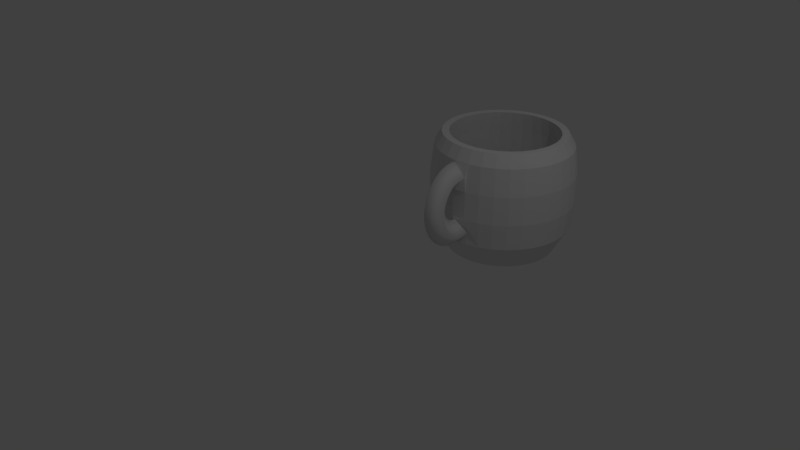 # Source: mug.blend  (saved by Blender 2.79.0; exported with 4.5.12 LTS)
import bpy
from mathutils import Matrix  # noqa: F401  (used for matrix-valued properties, if any)

bpy.ops.wm.read_factory_settings(use_empty=True)
scene = bpy.context.scene
scene.name = 'Scene'

# ---- collections
col_collection_1 = bpy.data.collections.new('Collection 1'); scene.collection.children.link(col_collection_1)

# ---- world
world_world = bpy.data.worlds.new('World'); scene.world = world_world
world_world.color = (0.05088, 0.05088, 0.05088)
world_world.use_sun_shadow = False
world_world.sun_shadow_jitter_overblur = 0.0
world_world.cycles.sampling_method = 'MANUAL'

# ---- cameras
cam_camera = bpy.data.cameras.new('Camera')
cam_camera.clip_end = 100.0
cam_camera.lens = 35.0
cam_camera.sensor_width = 32.0
cam_camera.sensor_height = 18.0
cam_camera.ortho_scale = 7.314
cam_camera.dof.focus_distance = 0.0
cam_camera.dof.aperture_fstop = 128.0

# ---- lights
light_lamp = bpy.data.lights.new('Lamp', 'POINT')
light_lamp.transmission_factor = 0.0
light_lamp.cutoff_distance = 30.0
light_lamp.energy = 100.0
light_lamp.shadow_buffer_clip_start = 1.001
light_lamp.shadow_soft_size = 0.1
light_lamp.shadow_maximum_resolution = 0.006
light_lamp.use_absolute_resolution = True

# ---- meshes
me_cunurbspath_002 = bpy.data.meshes.new('CUNurbsPath.002')
me_cunurbspath_002.from_pydata([(-0.1732, 1.794, -0.4954), (-0.1732, 1.956, -0.4954), (-0.1732, 2.603, -0.4954), (-0.1732, 2.694, 1.272), (-0.01535, 2.588, -0.4954), (0.004386, 2.676, 1.272), (0.1365, 2.542, -0.4954), (0.1752, 2.624, 1.272), (0.2764, 2.467, -0.4954), (0.3325, 2.54, 1.272), (0.399, 2.366, -0.4954), (0.4705, 2.427, 1.272), (0.4996, 2.244, -0.4954), (0.5837, 2.289, 1.272), (0.5744, 2.104, -0.4954), (0.6678, 2.132, 1.272), (0.6204, 1.952, -0.4954), (0.7196, 1.961, 1.272), (0.636, 1.794, -0.4954), (0.7371, 1.783, 1.272), (0.6204, 1.636, -0.4954), (0.7196, 1.606, 1.272), (0.5744, 1.485, -0.4954), (0.6678, 1.435, 1.272), (0.4996, 1.345, -0.4954), (0.5837, 1.278, 1.272), (0.399, 1.222, -0.4954), (0.4705, 1.14, 1.272), (0.2764, 1.121, -0.4954), (0.3325, 1.026, 1.272), (0.1365, 1.047, -0.4954), (0.1752, 0.9422, 1.272), (-0.01535, 1.001, -0.4954), (0.004386, 0.8904, 1.272), (-0.1732, 0.985, -0.4954), (-0.1732, 0.8729, 1.272), (-0.3311, 1.001, -0.4954), (-0.3508, 0.8904, 1.272), (-0.4829, 1.047, -0.4954), (-0.5216, 0.9422, 1.272), (-0.6228, 1.121, -0.4954), (-0.679, 1.026, 1.272), (-0.7454, 1.222, -0.4954), (-0.8169, 1.14, 1.272), (-0.846, 1.345, -0.4954), (-0.9301, 1.278, 1.272), (-0.9208, 1.485, -0.4954), (-1.014, 1.435, 1.272), (-0.9669, 1.636, -0.4954), (-1.066, 1.606, 1.272), (-0.9824, 1.794, -0.4954), (-1.084, 1.783, 1.272), (-0.9669, 1.952, -0.4954), (-1.066, 1.961, 1.272), (-0.9208, 2.104, -0.4954), (-1.014, 2.132, 1.272), (-0.846, 2.244, -0.4954), (-0.9301, 2.289, 1.272), (-0.7454, 2.366, -0.4954), (-0.8169, 2.427, 1.272), (-0.6228, 2.467, -0.4954), (-0.679, 2.54, 1.272), (-0.4829, 2.542, -0.4954), (-0.5216, 2.624, 1.272), (-0.3311, 2.588, -0.4954), (-0.3508, 2.676, 1.272), (-0.1732, 2.118, -0.4954), (-0.1732, 2.28, -0.4954), (-0.1732, 2.442, -0.4954), (-0.1732, 2.795, -0.1227), (-0.1732, 2.845, 0.2717), (-0.1732, 2.845, 0.6966), (-0.1732, 2.795, 1.096), (0.02412, 2.775, 1.096), (0.03399, 2.825, 0.6966), (0.03399, 2.825, 0.2717), (0.02412, 2.775, -0.1227), (0.2139, 2.718, 1.096), (0.2332, 2.765, 0.6966), (0.2332, 2.765, 0.2717), (0.2139, 2.718, -0.1227), (0.3887, 2.624, 1.096), (0.4168, 2.666, 0.6966), (0.4168, 2.666, 0.2717), (0.3887, 2.624, -0.1227), (0.542, 2.499, 1.096), (0.5778, 2.534, 0.6966), (0.5778, 2.534, 0.2717), (0.542, 2.499, -0.1227), (0.6678, 2.345, 1.096), (0.7099, 2.373, 0.6966), (0.7099, 2.373, 0.2717), (0.6678, 2.345, -0.1227), (0.7613, 2.17, 1.096), (0.808, 2.19, 0.6966), (0.808, 2.19, 0.2717), (0.7613, 2.17, -0.1227), (0.8188, 1.981, 1.096), (0.8684, 1.99, 0.6966), (0.8684, 1.99, 0.2717), (0.8188, 1.981, -0.1227), (0.8383, 1.783, 1.096), (0.8889, 1.783, 0.6966), (0.8889, 1.783, 0.2717), (0.8383, 1.783, -0.1227), (0.8188, 1.586, 1.096), (0.8684, 1.576, 0.6966), (0.8684, 1.576, 0.2717), (0.8188, 1.586, -0.1227), (0.7613, 1.396, 1.096), (0.808, 1.377, 0.6966), (0.808, 1.377, 0.2717), (0.7613, 1.396, -0.1227), (0.6678, 1.221, 1.096), (0.7099, 1.193, 0.6966), (0.7099, 1.193, 0.2717), (0.6678, 1.221, -0.1227), (0.542, 1.068, 1.096), (0.5778, 1.032, 0.6966), (0.5778, 1.032, 0.2717), (0.542, 1.068, -0.1227), (0.3887, 0.9423, 1.096), (0.4168, 0.9002, 0.6966), (0.4168, 0.9002, 0.2717), (0.3887, 0.9423, -0.1227), (0.2139, 0.8488, 1.096), (0.2332, 0.8021, 0.6966), (0.2332, 0.8021, 0.2717), (0.2139, 0.8488, -0.1227), (0.02412, 0.7912, 1.096), (0.03399, 0.7416, 0.6966), (0.03399, 0.7416, 0.2717), (0.02412, 0.7912, -0.1227), (-0.1732, 0.7718, 1.096), (-0.1732, 0.7212, 0.6966), (-0.1732, 0.7212, 0.2717), (-0.1732, 0.7718, -0.1227), (-0.3705, 0.7912, 1.096), (-0.3804, 0.7416, 0.6966), (-0.3804, 0.7416, 0.2717), (-0.3705, 0.7912, -0.1227), (-0.5603, 0.8488, 1.096), (-0.5796, 0.8021, 0.6966), (-0.5796, 0.8021, 0.2717), (-0.5603, 0.8488, -0.1227), (-0.7352, 0.9423, 1.096), (-0.7633, 0.9002, 0.6966), (-0.7633, 0.9002, 0.2717), (-0.7352, 0.9423, -0.1227), (-0.8884, 1.068, 1.096), (-0.9242, 1.032, 0.6966), (-0.9242, 1.032, 0.2717), (-0.8884, 1.068, -0.1227), (-1.014, 1.221, 1.096), (-1.056, 1.193, 0.6966), (-1.056, 1.193, 0.2717), (-1.014, 1.221, -0.1227), (-1.108, 1.396, 1.096), (-1.154, 1.377, 0.6966), (-1.154, 1.377, 0.2717), (-1.108, 1.396, -0.1227), (-1.165, 1.586, 1.096), (-1.215, 1.576, 0.6966), (-1.215, 1.576, 0.2717), (-1.165, 1.586, -0.1227), (-1.185, 1.783, 1.096), (-1.235, 1.783, 0.6966), (-1.235, 1.783, 0.2717), (-1.185, 1.783, -0.1227), (-1.165, 1.981, 1.096), (-1.215, 1.99, 0.6966), (-1.215, 1.99, 0.2717), (-1.165, 1.981, -0.1227), (-1.108, 2.17, 1.096), (-1.154, 2.19, 0.6966), (-1.154, 2.19, 0.2717), (-1.108, 2.17, -0.1227), (-1.014, 2.345, 1.096), (-1.056, 2.373, 0.6966), (-1.056, 2.373, 0.2717), (-1.014, 2.345, -0.1227), (-0.8884, 2.499, 1.096), (-0.9242, 2.534, 0.6966), (-0.9242, 2.534, 0.2717), (-0.8884, 2.499, -0.1227), (-0.7352, 2.624, 1.096), (-0.7633, 2.666, 0.6966), (-0.7633, 2.666, 0.2717), (-0.7352, 2.624, -0.1227), (-0.5603, 2.718, 1.096), (-0.5796, 2.765, 0.6966), (-0.5796, 2.765, 0.2717), (-0.5603, 2.718, -0.1227), (-0.3705, 2.775, 1.096), (-0.3804, 2.825, 0.6966), (-0.3804, 2.825, 0.2717), (-0.3705, 2.775, -0.1227), (0.06666, 0.8317, 0.09831), (-0.123, 0.7303, 0.2606), (-0.3143, 0.8273, 0.09766), (-0.1247, 0.9287, -0.06463), (0.06699, 0.7999, 0.08133), (-0.1228, 0.7184, 0.2543), (-0.314, 0.7967, 0.08133), (-0.1242, 0.8782, -0.09161), (0.0672, 0.7674, 0.06854), (-0.1228, 0.707, 0.2498), (-0.3138, 0.7656, 0.06907), (-0.1238, 0.826, -0.1122), (0.06728, 0.7345, 0.05979), (-0.1227, 0.6958, 0.2468), (-0.3137, 0.7341, 0.06069), (-0.1237, 0.7728, -0.1263), (0.06724, 0.7016, 0.05491), (-0.1227, 0.6846, 0.2452), (-0.3137, 0.7026, 0.05602), (-0.1238, 0.7195, -0.1342), (0.06709, 0.6687, 0.05371), (-0.1228, 0.6734, 0.2448), (-0.3139, 0.6713, 0.05489), (-0.124, 0.6666, -0.1362), (0.06681, 0.6363, 0.05604), (-0.1229, 0.662, 0.2456), (-0.3142, 0.6404, 0.05711), (-0.1244, 0.6148, -0.1325), (0.06643, 0.6046, 0.06171), (-0.123, 0.6504, 0.2477), (-0.3145, 0.6102, 0.06251), (-0.1251, 0.5644, -0.1235), (0.06593, 0.5738, 0.07054), (-0.1232, 0.6387, 0.251), (-0.315, 0.5808, 0.07092), (-0.1258, 0.5158, -0.1096), (0.06533, 0.544, 0.08236), (-0.1235, 0.627, 0.2557), (-0.3156, 0.5525, 0.08217), (-0.1268, 0.4695, -0.09119), (0.06463, 0.5155, 0.09697), (-0.1237, 0.6153, 0.2617), (-0.3162, 0.5254, 0.09609), (-0.1279, 0.4256, -0.06868), (0.06383, 0.4886, 0.1142), (-0.1241, 0.6038, 0.2691), (-0.317, 0.4996, 0.1125), (-0.1291, 0.3844, -0.04239), (0.06294, 0.4632, 0.1339), (-0.1245, 0.5926, 0.2778), (-0.3178, 0.4755, 0.1312), (-0.1304, 0.3461, -0.01269), (0.06196, 0.4396, 0.1558), (-0.1249, 0.5818, 0.2878), (-0.3188, 0.453, 0.1521), (-0.1319, 0.3108, 0.02011), (0.0609, 0.4179, 0.1798), (-0.1254, 0.5717, 0.299), (-0.3198, 0.4324, 0.1749), (-0.1335, 0.2786, 0.05568), (0.05976, 0.3983, 0.2056), (-0.126, 0.5622, 0.3115), (-0.3209, 0.4137, 0.1996), (-0.1351, 0.2497, 0.0937), (0.05854, 0.3808, 0.2332), (-0.1266, 0.5536, 0.3251), (-0.322, 0.397, 0.2258), (-0.1369, 0.2242, 0.1339), (0.05726, 0.3655, 0.2622), (-0.1272, 0.5458, 0.3399), (-0.3232, 0.3824, 0.2535), (-0.1388, 0.2021, 0.1759), (0.05592, 0.3525, 0.2926), (-0.1279, 0.5391, 0.3556), (-0.3245, 0.3701, 0.2825), (-0.1407, 0.1835, 0.2194), (0.05453, 0.3419, 0.3241), (-0.1287, 0.5335, 0.3723), (-0.3259, 0.3599, 0.3125), (-0.1427, 0.1684, 0.2642), (0.05309, 0.3337, 0.3565), (-0.1294, 0.529, 0.3899), (-0.3272, 0.3521, 0.3434), (-0.1447, 0.1568, 0.31), (0.05161, 0.328, 0.3896), (-0.1303, 0.5258, 0.4083), (-0.3286, 0.3466, 0.3751), (-0.1468, 0.1488, 0.3565), (0.0501, 0.3247, 0.4233), (-0.1311, 0.524, 0.4273), (-0.3301, 0.3435, 0.4074), (-0.1489, 0.1442, 0.4034), (0.04856, 0.3239, 0.4574), (-0.132, 0.5235, 0.4469), (-0.3316, 0.3427, 0.4399), (-0.151, 0.143, 0.4504), (0.047, 0.3255, 0.4916), (-0.1329, 0.5245, 0.4669), (-0.3331, 0.3442, 0.4727), (-0.1531, 0.1452, 0.4974), (0.04544, 0.3295, 0.5258), (-0.1338, 0.5269, 0.4873), (-0.3346, 0.3481, 0.5055), (-0.1553, 0.1508, 0.544), (0.04387, 0.3359, 0.5598), (-0.1348, 0.5308, 0.5077), (-0.3361, 0.3543, 0.5381), (-0.1574, 0.1595, 0.5901), (0.04231, 0.3447, 0.5934), (-0.1357, 0.5361, 0.5282), (-0.3376, 0.3627, 0.5703), (-0.1595, 0.1713, 0.6355), (0.04076, 0.3557, 0.6263), (-0.1367, 0.5429, 0.5484), (-0.339, 0.3733, 0.6019), (-0.1616, 0.1861, 0.6798), (0.03924, 0.3689, 0.6585), (-0.1376, 0.551, 0.5683), (-0.3405, 0.3859, 0.6328), (-0.1636, 0.2038, 0.723), (0.03775, 0.3842, 0.6897), (-0.1385, 0.5604, 0.5876), (-0.3419, 0.4006, 0.6628), (-0.1656, 0.2243, 0.7649), (0.0363, 0.4014, 0.7197), (-0.1394, 0.5711, 0.6061), (-0.3433, 0.4171, 0.6916), (-0.1676, 0.2475, 0.8052), (0.0349, 0.4205, 0.7484), (-0.1403, 0.5827, 0.6236), (-0.3447, 0.4355, 0.7191), (-0.1695, 0.2732, 0.8438), (0.03357, 0.4413, 0.7754), (-0.1411, 0.5952, 0.6399), (-0.3459, 0.4554, 0.745), (-0.1713, 0.3015, 0.8806), (0.0323, 0.4637, 0.8008), (-0.1418, 0.6084, 0.6548), (-0.3472, 0.4768, 0.7693), (-0.173, 0.3321, 0.9153), (0.03112, 0.4875, 0.8241), (-0.1425, 0.6219, 0.668), (-0.3483, 0.4995, 0.7916), (-0.1747, 0.3651, 0.9477), (0.03003, 0.5125, 0.8453), (-0.1431, 0.6354, 0.6795), (-0.3493, 0.5234, 0.8118), (-0.1762, 0.4004, 0.9776), (0.02905, 0.5386, 0.8642), (-0.1436, 0.6486, 0.6891), (-0.3503, 0.5481, 0.8297), (-0.1776, 0.4381, 1.005), (0.02817, 0.5655, 0.8805), (-0.144, 0.661, 0.6966), (-0.3511, 0.5736, 0.8451), (-0.1789, 0.4781, 1.029), (0.02743, 0.5931, 0.8941), (-0.1443, 0.6721, 0.7021), (-0.3518, 0.5995, 0.8579), (-0.1801, 0.5205, 1.05), (0.02682, 0.621, 0.9046), (-0.1445, 0.6812, 0.7056), (-0.3524, 0.6256, 0.8677), (-0.181, 0.5654, 1.067), (0.02636, 0.6492, 0.912), (-0.1446, 0.6879, 0.7074), (-0.3528, 0.6517, 0.8746), (-0.1818, 0.613, 1.079), (0.02607, 0.6773, 0.9159), (-0.1447, 0.6916, 0.708), (-0.353, 0.6774, 0.8782), (-0.1823, 0.6631, 1.086), (0.02596, 0.7051, 0.9162), (-0.1447, 0.6921, 0.7081), (-0.3531, 0.7025, 0.8784), (-0.1825, 0.7156, 1.087), (0.02604, 0.7322, 0.9125), (-0.1447, 0.6893, 0.7086), (-0.3531, 0.7268, 0.8752), (-0.1823, 0.7697, 1.079), (0.02633, 0.7583, 0.9047), (-0.1447, 0.6842, 0.7102), (-0.3528, 0.7499, 0.8682), (-0.1817, 0.824, 1.063), (0.02685, 0.783, 0.8925), (-0.1449, 0.6781, 0.7133), (-0.3524, 0.7717, 0.8574), (-0.1806, 0.8765, 1.037), (0.02761, 0.8058, 0.8756), (-0.145, 0.6729, 0.7171), (-0.3517, 0.7919, 0.8425), (-0.179, 0.9247, 1.001), (-0.1732, 2.694, 1.272), (0.004386, 2.676, 1.272), (0.1752, 2.624, 1.272), (0.3325, 2.54, 1.272), (0.4705, 2.427, 1.272), (0.5837, 2.289, 1.272), (0.6678, 2.132, 1.272), (0.7196, 1.961, 1.272), (0.7371, 1.783, 1.272), (0.7196, 1.606, 1.272), (0.6678, 1.435, 1.272), (0.5837, 1.278, 1.272), (0.4705, 1.14, 1.272), (0.3325, 1.026, 1.272), (0.1752, 0.9422, 1.272), (0.004386, 0.8904, 1.272), (-0.1732, 0.8729, 1.272), (-0.3508, 0.8904, 1.272), (-0.5216, 0.9422, 1.272), (-0.679, 1.026, 1.272), (-0.8169, 1.14, 1.272), (-0.9301, 1.278, 1.272), (-1.014, 1.435, 1.272), (-1.066, 1.606, 1.272), (-1.084, 1.783, 1.272), (-1.066, 1.961, 1.272), (-1.014, 2.132, 1.272), (-0.9301, 2.289, 1.272), (-0.8169, 2.427, 1.272), (-0.679, 2.54, 1.272), (-0.5216, 2.624, 1.272), (-0.3508, 2.676, 1.272), (0.3985, 1.211, 1.272), (0.2769, 1.111, 1.272), (-0.1692, 2.581, 1.272), (-0.01258, 2.566, 1.272), (0.1381, 2.52, 1.272), (0.2769, 2.446, 1.272), (0.3985, 2.346, 1.272), (0.4984, 2.225, 1.272), (0.5726, 2.086, 1.272), (0.6183, 1.935, 1.272), (0.6337, 1.778, 1.272), (0.6183, 1.622, 1.272), (0.5726, 1.471, 1.272), (0.4984, 1.332, 1.272), (0.3985, 1.211, 1.272), (0.2769, 1.111, 1.272), (0.1381, 1.037, 1.272), (-0.01258, 0.9909, 1.272), (-0.1692, 0.9755, 1.272), (-0.3259, 0.9909, 1.272), (-0.4765, 1.037, 1.272), (-0.6153, 1.111, 1.272), (-0.737, 1.211, 1.272), (-0.8369, 1.332, 1.272), (-0.9111, 1.471, 1.272), (-0.9567, 1.622, 1.272), (-0.9722, 1.778, 1.272), (-0.9567, 1.935, 1.272), (-0.9111, 2.086, 1.272), (-0.8369, 2.225, 1.272), (-0.737, 2.346, 1.272), (-0.6153, 2.446, 1.272), (-0.4765, 2.52, 1.272), (-0.3259, 2.566, 1.272), (0.4356, 1.174, 0.9719), (0.3056, 1.067, 0.9719), (-0.1713, 2.639, 0.9719), (-0.003837, 2.623, 0.9719), (0.1572, 2.574, 0.9719), (0.3056, 2.495, 0.9719), (0.4356, 2.388, 0.9719), (0.5424, 2.258, 0.9719), (0.6217, 2.109, 0.9719), (0.6705, 1.948, 0.9719), (0.687, 1.781, 0.9719), (0.6705, 1.613, 0.9719), (0.6217, 1.452, 0.9719), (0.5424, 1.304, 0.9719), (0.4356, 1.174, 0.9719), (0.3056, 1.067, 0.9719), (0.1572, 0.988, 0.9719), (-0.003837, 0.9391, 0.9719), (-0.1713, 0.9226, 0.9719), (-0.3387, 0.9391, 0.9719), (-0.4997, 0.988, 0.9719), (-0.6481, 1.067, 0.9719), (-0.7782, 1.174, 0.9719), (-0.8849, 1.304, 0.9719), (-0.9642, 1.452, 0.9719), (-1.013, 1.613, 0.9719), (-1.03, 1.781, 0.9719), (-1.013, 1.948, 0.9719), (-0.9642, 2.109, 0.9719), (-0.8849, 2.258, 0.9719), (-0.7782, 2.388, 0.9719), (-0.6481, 2.495, 0.9719), (-0.4997, 2.574, 0.9719), (-0.3387, 2.623, 0.9719), (0.4786, 1.132, 0.4747), (0.3388, 1.017, 0.4747), (-0.1737, 2.706, 0.4747), (0.006302, 2.689, 0.4747), (0.1794, 2.636, 0.4747), (0.3388, 2.551, 0.4747), (0.4786, 2.436, 0.4747), (0.5933, 2.296, 0.4747), (0.6786, 2.137, 0.4747), (0.7311, 1.964, 0.4747), (0.7488, 1.784, 0.4747), (0.7311, 1.604, 0.4747), (0.6786, 1.431, 0.4747), (0.5933, 1.271, 0.4747), (0.4786, 1.132, 0.4747), (0.3388, 1.017, 0.4747), (0.1793, 0.9316, 0.4747), (0.006301, 0.8791, 0.4747), (-0.1737, 0.8614, 0.4747), (-0.3536, 0.8791, 0.4747), (-0.5267, 0.9316, 0.4747), (-0.6862, 1.017, 0.4747), (-0.8259, 1.132, 0.4747), (-0.9407, 1.271, 0.4747), (-1.026, 1.431, 0.4747), (-1.078, 1.604, 0.4747), (-1.096, 1.784, 0.4747), (-1.078, 1.964, 0.4747), (-1.026, 2.137, 0.4747), (-0.9407, 2.296, 0.4747), (-0.8259, 2.436, 0.4747), (-0.6862, 2.551, 0.4747), (-0.5267, 2.636, 0.4747), (-0.3536, 2.689, 0.4747), (0.4786, 1.132, 0.00796), (0.3388, 1.017, 0.00796), (-0.1737, 2.706, 0.00796), (0.006302, 2.689, 0.00796), (0.1794, 2.636, 0.00796), (0.3388, 2.551, 0.00796), (0.4786, 2.436, 0.00796), (0.5933, 2.296, 0.00796), (0.6786, 2.137, 0.00796), (0.7311, 1.964, 0.00796), (0.7488, 1.784, 0.00796), (0.7311, 1.604, 0.00796), (0.6786, 1.431, 0.00796), (0.5933, 1.271, 0.00796), (0.4786, 1.132, 0.00796), (0.3388, 1.017, 0.00796), (0.1793, 0.9316, 0.00796), (0.006301, 0.8791, 0.00796), (-0.1737, 0.8614, 0.00796), (-0.3536, 0.8791, 0.00796), (-0.5267, 0.9316, 0.00796), (-0.6862, 1.017, 0.00796), (-0.8259, 1.132, 0.00796), (-0.9407, 1.271, 0.00796), (-1.026, 1.431, 0.00796), (-1.078, 1.604, 0.00796), (-1.096, 1.784, 0.00796), (-1.078, 1.964, 0.00796), (-1.026, 2.137, 0.00796), (-0.9407, 2.296, 0.00796), (-0.8259, 2.436, 0.00796), (-0.6862, 2.551, 0.00796), (-0.5267, 2.636, 0.00796), (-0.3536, 2.689, 0.00796), (0.4786, 1.132, 0.00796), (0.3388, 1.017, 0.00796), (-0.1737, 2.706, 0.00796), (0.006302, 2.689, 0.00796), (0.1794, 2.636, 0.00796), (0.3388, 2.551, 0.00796), (0.4786, 2.436, 0.00796), (0.5933, 2.296, 0.00796), (0.6786, 2.137, 0.00796), (0.7311, 1.964, 0.00796), (0.7488, 1.784, 0.00796), (0.7311, 1.604, 0.00796), (0.6786, 1.431, 0.00796), (0.5933, 1.271, 0.00796), (0.4786, 1.132, 0.00796), (0.3388, 1.017, 0.00796), (0.1793, 0.9316, 0.00796), (0.006301, 0.8791, 0.00796), (-0.1737, 0.8614, 0.00796), (-0.3536, 0.8791, 0.00796), (-0.5267, 0.9316, 0.00796), (-0.6862, 1.017, 0.00796), (-0.8259, 1.132, 0.00796), (-0.9407, 1.271, 0.00796), (-1.026, 1.431, 0.00796), (-1.078, 1.604, 0.00796), (-1.096, 1.784, 0.00796), (-1.078, 1.964, 0.00796), (-1.026, 2.137, 0.00796), (-0.9407, 2.296, 0.00796), (-0.8259, 2.436, 0.00796), (-0.6862, 2.551, 0.00796), (-0.5267, 2.636, 0.00796), (-0.3536, 2.689, 0.00796), (-0.1394, 1.742, -0.2622)], [], [(0, 1, 66, 67, 68, 2, 4), (167, 166, 170, 171), (72, 3, 5, 73), (0, 4, 6), (168, 167, 171, 172), (73, 5, 7, 77), (0, 6, 8), (50, 168, 172, 52), (77, 7, 9, 81), (0, 8, 10), (170, 169, 173, 174), (81, 9, 11, 85), (0, 10, 12), (171, 170, 174, 175), (85, 11, 13, 89), (0, 12, 14), (172, 171, 175, 176), (89, 13, 15, 93), (0, 14, 16), (52, 172, 176, 54), (93, 15, 17, 97), (0, 16, 18), (174, 173, 177, 178), (97, 17, 19, 101), (0, 18, 20), (175, 174, 178, 179), (101, 19, 21, 105), (0, 20, 22), (176, 175, 179, 180), (105, 21, 23, 109), (0, 22, 24), (54, 176, 180, 56), (109, 23, 25, 113), (0, 24, 26), (178, 177, 181, 182), (113, 25, 27, 117), (0, 26, 28), (179, 178, 182, 183), (117, 27, 29, 121), (0, 28, 30), (180, 179, 183, 184), (121, 29, 31, 125), (0, 30, 32), (56, 180, 184, 58), (125, 31, 33, 129), (0, 32, 34), (182, 181, 185, 186), (129, 33, 35, 133), (0, 34, 36), (183, 182, 186, 187), (133, 35, 37, 137), (0, 36, 38), (184, 183, 187, 188), (137, 37, 39, 141), (0, 38, 40), (58, 184, 188, 60), (141, 39, 41, 145), (0, 40, 42), (186, 185, 189, 190), (145, 41, 43, 149), (0, 42, 44), (187, 186, 190, 191), (149, 43, 45, 153), (0, 44, 46), (188, 187, 191, 192), (153, 45, 47, 157), (0, 46, 48), (60, 188, 192, 62), (157, 47, 49, 161), (0, 48, 50), (190, 189, 193, 194), (161, 49, 51, 165), (0, 50, 52), (191, 190, 194, 195), (165, 51, 53, 169), (0, 52, 54), (192, 191, 195, 196), (169, 53, 55, 173), (0, 54, 56), (62, 192, 196, 64), (173, 55, 57, 177), (0, 56, 58), (194, 193, 72, 71), (177, 57, 59, 181), (0, 58, 60), (195, 194, 71, 70), (181, 59, 61, 185), (0, 60, 62), (196, 195, 70, 69), (185, 61, 63, 189), (0, 62, 64), (64, 196, 69, 2), (189, 63, 65, 193), (0, 64, 2, 68, 67, 66, 1), (166, 165, 169, 170), (193, 65, 3, 72), (48, 164, 168, 50), (164, 163, 167, 168), (163, 162, 166, 167), (162, 161, 165, 166), (46, 160, 164, 48), (160, 159, 163, 164), (159, 158, 162, 163), (158, 157, 161, 162), (44, 156, 160, 46), (156, 155, 159, 160), (155, 154, 158, 159), (154, 153, 157, 158), (42, 152, 156, 44), (152, 151, 155, 156), (151, 150, 154, 155), (150, 149, 153, 154), (40, 148, 152, 42), (148, 147, 151, 152), (147, 146, 150, 151), (146, 145, 149, 150), (38, 144, 148, 40), (144, 143, 147, 148), (143, 142, 146, 147), (142, 141, 145, 146), (36, 140, 144, 38), (139, 138, 142, 143), (34, 136, 140, 36), (135, 134, 138, 139), (32, 132, 136, 34), (131, 130, 134, 135), (30, 128, 132, 32), (127, 126, 130, 131), (28, 124, 128, 30), (124, 123, 127, 128), (123, 122, 126, 127), (122, 121, 125, 126), (26, 120, 124, 28), (120, 119, 123, 124), (119, 118, 122, 123), (118, 117, 121, 122), (24, 116, 120, 26), (116, 115, 119, 120), (115, 114, 118, 119), (114, 113, 117, 118), (22, 112, 116, 24), (112, 111, 115, 116), (111, 110, 114, 115), (110, 109, 113, 114), (20, 108, 112, 22), (108, 107, 111, 112), (107, 106, 110, 111), (106, 105, 109, 110), (18, 104, 108, 20), (104, 103, 107, 108), (103, 102, 106, 107), (102, 101, 105, 106), (16, 100, 104, 18), (100, 99, 103, 104), (99, 98, 102, 103), (98, 97, 101, 102), (14, 96, 100, 16), (96, 95, 99, 100), (95, 94, 98, 99), (94, 93, 97, 98), (12, 92, 96, 14), (92, 91, 95, 96), (91, 90, 94, 95), (90, 89, 93, 94), (10, 88, 92, 12), (88, 87, 91, 92), (87, 86, 90, 91), (86, 85, 89, 90), (8, 84, 88, 10), (84, 83, 87, 88), (83, 82, 86, 87), (82, 81, 85, 86), (6, 80, 84, 8), (80, 79, 83, 84), (79, 78, 82, 83), (78, 77, 81, 82), (4, 76, 80, 6), (76, 75, 79, 80), (75, 74, 78, 79), (74, 73, 77, 78), (2, 69, 76, 4), (69, 70, 75, 76), (70, 71, 74, 75), (71, 72, 73, 74), (197, 201, 204, 200), (198, 202, 201, 197), (199, 203, 202, 198), (200, 204, 203, 199), (201, 205, 208, 204), (202, 206, 205, 201), (203, 207, 206, 202), (204, 208, 207, 203), (205, 209, 212, 208), (206, 210, 209, 205), (207, 211, 210, 206), (208, 212, 211, 207), (209, 213, 216, 212), (210, 214, 213, 209), (211, 215, 214, 210), (212, 216, 215, 211), (213, 217, 220, 216), (214, 218, 217, 213), (215, 219, 218, 214), (216, 220, 219, 215), (217, 221, 224, 220), (218, 222, 221, 217), (219, 223, 222, 218), (220, 224, 223, 219), (221, 225, 228, 224), (222, 226, 225, 221), (223, 227, 226, 222), (224, 228, 227, 223), (225, 229, 232, 228), (226, 230, 229, 225), (227, 231, 230, 226), (228, 232, 231, 227), (229, 233, 236, 232), (230, 234, 233, 229), (231, 235, 234, 230), (232, 236, 235, 231), (233, 237, 240, 236), (234, 238, 237, 233), (235, 239, 238, 234), (236, 240, 239, 235), (237, 241, 244, 240), (238, 242, 241, 237), (239, 243, 242, 238), (240, 244, 243, 239), (241, 245, 248, 244), (242, 246, 245, 241), (243, 247, 246, 242), (244, 248, 247, 243), (245, 249, 252, 248), (246, 250, 249, 245), (247, 251, 250, 246), (248, 252, 251, 247), (249, 253, 256, 252), (250, 254, 253, 249), (251, 255, 254, 250), (252, 256, 255, 251), (253, 257, 260, 256), (254, 258, 257, 253), (255, 259, 258, 254), (256, 260, 259, 255), (257, 261, 264, 260), (258, 262, 261, 257), (259, 263, 262, 258), (260, 264, 263, 259), (261, 265, 268, 264), (262, 266, 265, 261), (263, 267, 266, 262), (264, 268, 267, 263), (265, 269, 272, 268), (266, 270, 269, 265), (267, 271, 270, 266), (268, 272, 271, 267), (269, 273, 276, 272), (270, 274, 273, 269), (271, 275, 274, 270), (272, 276, 275, 271), (273, 277, 280, 276), (274, 278, 277, 273), (275, 279, 278, 274), (276, 280, 279, 275), (277, 281, 284, 280), (278, 282, 281, 277), (279, 283, 282, 278), (280, 284, 283, 279), (281, 285, 288, 284), (282, 286, 285, 281), (283, 287, 286, 282), (284, 288, 287, 283), (285, 289, 292, 288), (286, 290, 289, 285), (287, 291, 290, 286), (288, 292, 291, 287), (289, 293, 296, 292), (290, 294, 293, 289), (291, 295, 294, 290), (292, 296, 295, 291), (293, 297, 300, 296), (294, 298, 297, 293), (295, 299, 298, 294), (296, 300, 299, 295), (297, 301, 304, 300), (298, 302, 301, 297), (299, 303, 302, 298), (300, 304, 303, 299), (301, 305, 308, 304), (302, 306, 305, 301), (303, 307, 306, 302), (304, 308, 307, 303), (305, 309, 312, 308), (306, 310, 309, 305), (307, 311, 310, 306), (308, 312, 311, 307), (309, 313, 316, 312), (310, 314, 313, 309), (311, 315, 314, 310), (312, 316, 315, 311), (313, 317, 320, 316), (314, 318, 317, 313), (315, 319, 318, 314), (316, 320, 319, 315), (317, 321, 324, 320), (318, 322, 321, 317), (319, 323, 322, 318), (320, 324, 323, 319), (321, 325, 328, 324), (322, 326, 325, 321), (323, 327, 326, 322), (324, 328, 327, 323), (325, 329, 332, 328), (326, 330, 329, 325), (327, 331, 330, 326), (328, 332, 331, 327), (329, 333, 336, 332), (330, 334, 333, 329), (331, 335, 334, 330), (332, 336, 335, 331), (333, 337, 340, 336), (334, 338, 337, 333), (335, 339, 338, 334), (336, 340, 339, 335), (337, 341, 344, 340), (338, 342, 341, 337), (339, 343, 342, 338), (340, 344, 343, 339), (341, 345, 348, 344), (342, 346, 345, 341), (343, 347, 346, 342), (344, 348, 347, 343), (345, 349, 352, 348), (346, 350, 349, 345), (347, 351, 350, 346), (348, 352, 351, 347), (349, 353, 356, 352), (350, 354, 353, 349), (351, 355, 354, 350), (352, 356, 355, 351), (353, 357, 360, 356), (354, 358, 357, 353), (355, 359, 358, 354), (356, 360, 359, 355), (357, 361, 364, 360), (358, 362, 361, 357), (359, 363, 362, 358), (360, 364, 363, 359), (361, 365, 368, 364), (362, 366, 365, 361), (363, 367, 366, 362), (364, 368, 367, 363), (365, 369, 372, 368), (366, 370, 369, 365), (367, 371, 370, 366), (368, 372, 371, 367), (369, 373, 376, 372), (370, 374, 373, 369), (371, 375, 374, 370), (372, 376, 375, 371), (373, 377, 380, 376), (374, 378, 377, 373), (375, 379, 378, 374), (376, 380, 379, 375), (377, 381, 384, 380), (378, 382, 381, 377), (379, 383, 382, 378), (380, 384, 383, 379), (381, 385, 388, 384), (382, 386, 385, 381), (383, 387, 386, 382), (384, 388, 387, 383), (137, 141, 142, 375, 376, 133), (138, 134, 374, 375, 142), (139, 143, 144, 203, 202, 135), (127, 131, 135, 202, 201, 128), (132, 128, 201, 204, 208, 212, 136), (13, 11, 393, 394), (51, 49, 412, 413), (35, 33, 404, 405), (19, 17, 396, 397), (57, 55, 415, 416), (41, 39, 407, 408), (25, 23, 399, 400), (9, 7, 391, 392), (63, 61, 418, 419), (47, 45, 410, 411), (31, 29, 402, 403), (15, 13, 394, 395), (5, 3, 389, 390), (53, 51, 413, 414), (37, 35, 405, 406), (21, 19, 397, 398), (59, 57, 416, 417), (43, 41, 408, 409), (27, 25, 400, 401), (11, 9, 392, 393), (65, 63, 419, 420), (49, 47, 411, 412), (33, 31, 403, 404), (17, 15, 395, 396), (55, 53, 414, 415), (39, 37, 406, 407), (23, 21, 398, 399), (7, 5, 390, 391), (3, 65, 420, 389), (61, 59, 417, 418), (45, 43, 409, 410), (29, 27, 421, 422), (409, 408, 442, 443), (395, 394, 428, 429), (410, 409, 443, 444), (396, 395, 429, 430), (411, 410, 444, 445), (397, 396, 430, 431), (412, 411, 445, 446), (398, 397, 431, 432), (413, 412, 446, 447), (399, 398, 432, 433), (414, 413, 447, 448), (400, 399, 433, 434), (415, 414, 448, 449), (401, 400, 434, 435), (416, 415, 449, 450), (403, 402, 436, 437), (417, 416, 450, 451), (404, 403, 437, 438), (390, 389, 423, 424), (418, 417, 451, 452), (405, 404, 438, 439), (391, 390, 424, 425), (419, 418, 452, 453), (406, 405, 439, 440), (392, 391, 425, 426), (420, 419, 453, 454), (407, 406, 440, 441), (393, 392, 426, 427), (389, 420, 454, 423), (408, 407, 441, 442), (394, 393, 427, 428), (446, 445, 479, 480), (432, 431, 465, 466), (447, 446, 480, 481), (433, 432, 466, 467), (448, 447, 481, 482), (434, 433, 467, 468), (449, 448, 482, 483), (435, 434, 468, 469), (450, 449, 483, 484), (437, 436, 470, 471), (422, 421, 455, 456), (451, 450, 484, 485), (438, 437, 471, 472), (424, 423, 457, 458), (452, 451, 485, 486), (439, 438, 472, 473), (425, 424, 458, 459), (453, 452, 486, 487), (440, 439, 473, 474), (426, 425, 459, 460), (454, 453, 487, 488), (441, 440, 474, 475), (427, 426, 460, 461), (423, 454, 488, 457), (442, 441, 475, 476), (428, 427, 461, 462), (443, 442, 476, 477), (429, 428, 462, 463), (444, 443, 477, 478), (430, 429, 463, 464), (445, 444, 478, 479), (431, 430, 464, 465), (481, 480, 514, 515), (467, 466, 500, 501), (482, 481, 515, 516), (468, 467, 501, 502), (483, 482, 516, 517), (469, 468, 502, 503), (484, 483, 517, 518), (471, 470, 504, 505), (456, 455, 489, 490), (485, 484, 518, 519), (472, 471, 505, 506), (458, 457, 491, 492), (486, 485, 519, 520), (473, 472, 506, 507), (459, 458, 492, 493), (487, 486, 520, 521), (474, 473, 507, 508), (460, 459, 493, 494), (488, 487, 521, 522), (475, 474, 508, 509), (461, 460, 494, 495), (457, 488, 522, 491), (476, 475, 509, 510), (462, 461, 495, 496), (477, 476, 510, 511), (463, 462, 496, 497), (478, 477, 511, 512), (464, 463, 497, 498), (479, 478, 512, 513), (465, 464, 498, 499), (480, 479, 513, 514), (466, 465, 499, 500), (516, 515, 549, 550), (502, 501, 535, 536), (517, 516, 550, 551), (503, 502, 536, 537), (518, 517, 551, 552), (505, 504, 538, 539), (490, 489, 523, 524), (519, 518, 552, 553), (506, 505, 539, 540), (492, 491, 525, 526), (520, 519, 553, 554), (507, 506, 540, 541), (493, 492, 526, 527), (521, 520, 554, 555), (508, 507, 541, 542), (494, 493, 527, 528), (522, 521, 555, 556), (509, 508, 542, 543), (495, 494, 528, 529), (491, 522, 556, 525), (510, 509, 543, 544), (496, 495, 529, 530), (511, 510, 544, 545), (497, 496, 530, 531), (512, 511, 545, 546), (498, 497, 531, 532), (513, 512, 546, 547), (499, 498, 532, 533), (514, 513, 547, 548), (500, 499, 533, 534), (515, 514, 548, 549), (501, 500, 534, 535), (551, 550, 584, 585), (537, 536, 570, 571), (552, 551, 585, 586), (539, 538, 572, 573), (524, 523, 557, 558), (553, 552, 586, 587), (540, 539, 573, 574), (526, 525, 559, 560), (554, 553, 587, 588), (541, 540, 574, 575), (527, 526, 560, 561), (555, 554, 588, 589), (542, 541, 575, 576), (528, 527, 561, 562), (556, 555, 589, 590), (543, 542, 576, 577), (529, 528, 562, 563), (525, 556, 590, 559), (544, 543, 577, 578), (530, 529, 563, 564), (545, 544, 578, 579), (531, 530, 564, 565), (546, 545, 579, 580), (532, 531, 565, 566), (547, 546, 580, 581), (533, 532, 566, 567), (548, 547, 581, 582), (534, 533, 567, 568), (549, 548, 582, 583), (535, 534, 568, 569), (550, 549, 583, 584), (536, 535, 569, 570), (586, 585, 591), (573, 572, 591), (558, 557, 591), (587, 586, 591), (574, 573, 591), (560, 559, 591), (588, 587, 591), (575, 574, 591), (561, 560, 591), (589, 588, 591), (576, 575, 591), (562, 561, 591), (590, 589, 591), (577, 576, 591), (563, 562, 591), (559, 590, 591), (578, 577, 591), (564, 563, 591), (579, 578, 591), (565, 564, 591), (580, 579, 591), (566, 565, 591), (581, 580, 591), (567, 566, 591), (582, 581, 591), (568, 567, 591), (583, 582, 591), (569, 568, 591), (584, 583, 591), (570, 569, 591), (585, 584, 591), (571, 570, 591), (125, 129, 133, 376, 373, 366, 134, 130, 126), (201, 212, 132, 128), (144, 140, 136, 212, 203)])
me_cunurbspath_002.polygons.foreach_set('use_smooth', [0, 0, 0, 0, 0, 0, 0, 0, 0, 0, 0, 0, 0, 0, 0, 0, 0, 0, 0, 0, 0, 0, 0, 0, 0, 0, 0, 0, 0, 0, 0, 0, 0, 0, 0, 0, 0, 0, 0, 0, 0, 0, 0, 0, 0, 0, 0, 0, 0, 0, 0, 0, 0, 0, 0, 0, 0, 0, 0, 0, 0, 0, 0, 0, 0, 0, 0, 0, 0, 0, 0, 0, 0, 0, 0, 0, 0, 0, 0, 0, 0, 0, 0, 0, 0, 0, 0, 0, 0, 0, 0, 0, 0, 0, 0, 0, 0, 0, 0, 0, 0, 0, 0, 0, 0, 0, 0, 0, 0, 0, 0, 0, 0, 0, 0, 0, 0, 0, 0, 0, 0, 0, 0, 0, 0, 0, 0, 0, 0, 0, 0, 0, 0, 0, 0, 0, 0, 0, 0, 0, 0, 0, 0, 0, 0, 0, 0, 0, 0, 0, 0, 0, 0, 0, 0, 0, 0, 0, 0, 0, 0, 0, 0, 0, 0, 0, 0, 0, 0, 0, 0, 0, 0, 0, 0, 0, 0, 0, 0, 0, 0, 0, 0, 0, 1, 1, 1, 1, 1, 1, 1, 1, 1, 1, 1, 1, 1, 1, 1, 1, 1, 1, 1, 1, 1, 1, 1, 1, 1, 1, 1, 1, 1, 1, 1, 1, 1, 1, 1, 1, 1, 1, 1, 1, 1, 1, 1, 1, 1, 1, 1, 1, 1, 1, 1, 1, 1, 1, 1, 1, 1, 1, 1, 1, 1, 1, 1, 1, 1, 1, 1, 1, 1, 1, 1, 1, 1, 1, 1, 1, 1, 1, 1, 1, 1, 1, 1, 1, 1, 1, 1, 1, 1, 1, 1, 1, 1, 1, 1, 1, 1, 1, 1, 1, 1, 1, 1, 1, 1, 1, 1, 1, 1, 1, 1, 1, 1, 1, 1, 1, 1, 1, 1, 1, 1, 1, 1, 1, 1, 1, 1, 1, 1, 1, 1, 1, 1, 1, 1, 1, 1, 1, 1, 1, 1, 1, 1, 1, 1, 1, 1, 1, 1, 1, 1, 1, 1, 1, 1, 1, 1, 1, 1, 1, 1, 1, 1, 1, 1, 1, 1, 1, 1, 1, 1, 1, 1, 1, 1, 1, 1, 1, 1, 1, 1, 1, 1, 1, 1, 1, 1, 1, 0, 0, 0, 0, 0, 0, 0, 0, 0, 0, 0, 0, 0, 0, 0, 0, 0, 0, 0, 0, 0, 0, 0, 0, 0, 0, 0, 0, 0, 0, 0, 0, 0, 0, 0, 0, 0, 0, 0, 0, 0, 0, 0, 0, 0, 0, 0, 0, 0, 0, 0, 0, 0, 0, 0, 0, 0, 0, 0, 0, 0, 0, 0, 0, 0, 0, 0, 0, 0, 0, 0, 0, 0, 0, 0, 0, 0, 0, 0, 0, 0, 0, 0, 0, 0, 0, 0, 0, 0, 0, 0, 0, 0, 0, 0, 0, 0, 0, 0, 0, 0, 0, 0, 0, 0, 0, 0, 0, 0, 0, 0, 0, 0, 0, 0, 0, 0, 0, 0, 0, 0, 0, 0, 0, 0, 0, 0, 0, 0, 0, 0, 0, 0, 0, 0, 0, 0, 0, 0, 0, 0, 0, 0, 0, 0, 0, 0, 0, 0, 0, 0, 0, 0, 0, 0, 0, 0, 0, 0, 0, 0, 0, 0, 0, 0, 0, 0, 0, 0, 0, 0, 0, 0, 0, 0, 0, 0, 0, 0, 0, 0, 0, 0, 0, 0, 0, 0, 0, 0, 0, 0, 0, 0, 0, 0, 0, 0, 0, 0, 0, 0, 0, 0, 0, 0, 0, 0, 0, 0, 0, 0, 0, 0, 0, 0, 0, 0, 0, 0, 0, 0, 0, 0, 0, 0, 0, 0, 0, 0, 0, 0])
me_cunurbspath_002.use_remesh_preserve_volume = False
me_cunurbspath_002.use_remesh_preserve_attributes = False
me_cunurbspath_002.use_mirror_vertex_groups = False
me_cunurbspath_002.auto_texspace = False
me_cunurbspath_002.update()
me_cunurbspath_000 = bpy.data.meshes.new('CUNurbsPath.000')
me_cunurbspath_000.from_pydata([(0.6334, 1.52, 0.7356), (0.6334, 1.73, 0.734), (0.6334, 1.818, 1.076), (0.6334, 1.73, 0.9855), (0.6334, 1.623, 0.7356), (0.6334, 2.008, 0.6308), (0.6334, 1.624, 0.6301), (0.6334, 1.624, 0.4339), (0.6334, 1.708, 1.078), (0.6334, 1.623, 0.9855), (0.6334, 2.008, 0.734), (0.6334, 1.731, 0.4339), (0.6334, 1.731, 0.6308), (0.6334, 1.521, 0.6301), (0.6334, 1.894, 0.734), (0.6935, 1.52, 0.7356), (0.6935, 1.73, 0.734), (0.6935, 1.818, 1.076), (0.6935, 1.73, 0.9855), (0.6935, 1.623, 0.7356), (0.6935, 2.008, 0.6308), (0.6935, 1.624, 0.6301), (0.6935, 1.624, 0.4339), (0.6935, 1.708, 1.078), (0.6935, 1.623, 0.9855), (0.6935, 2.008, 0.734), (0.6935, 1.731, 0.4339), (0.6935, 1.731, 0.6308), (0.6935, 1.521, 0.6301), (0.6935, 1.894, 0.734)], [], [(14, 8, 2, 10), (5, 12, 1, 14, 10), (6, 13, 0, 4, 9, 3, 1, 12, 11, 7), (12, 27, 26, 11), (11, 26, 22, 7), (13, 28, 15, 0), (3, 18, 16, 1), (0, 15, 19, 4), (1, 16, 29, 14), (2, 17, 25, 10), (6, 21, 28, 13), (14, 29, 23, 8), (8, 23, 17, 2), (5, 20, 27, 12), (4, 19, 24, 9), (9, 24, 18, 3), (10, 25, 20, 5)])
_uv = me_cunurbspath_000.uv_layers.new(name='UVMap')
_uv.uv.foreach_set('vector', [0.6012, 0.9997, 0.0003328, 0.9941, 0.08518, 0.8477, 0.6852, 0.8477, 0.7513, 0.1589, 0.3263, 0.1589, 0.3249, 0.0003328, 0.5776, 0.0003328, 0.7513, 0.0003328, 0.1639, 0.3015, 0.3229, 0.3015, 0.3242, 0.4634, 0.1653, 0.4634, 0.1653, 0.8471, 0.001699, 0.8471, 0.001702, 0.4611, 0.0003328, 0.3025, 0.0003352, 0.0003328, 0.1639, 0.0003342, 0.7892, 0.5547, 0.6969, 0.5547, 0.6969, 0.2525, 0.7892, 0.2525, 0.9155, 0.0003328, 0.9155, 0.09266, 0.7519, 0.09266, 0.7519, 0.0003328, 0.7899, 0.2525, 0.8822, 0.2525, 0.8822, 0.4145, 0.7899, 0.4145, 0.6032, 0.6385, 0.5109, 0.6385, 0.5109, 0.2525, 0.6032, 0.2525, 0.6859, 0.94, 0.6859, 0.8477, 0.8449, 0.8477, 0.8449, 0.94, 0.5109, 0.7315, 0.5109, 0.6392, 0.7636, 0.6392, 0.7636, 0.7315, 0.5102, 0.7596, 0.4179, 0.7596, 0.4179, 0.1595, 0.5102, 0.1595, 0.9233, 0.6392, 0.9233, 0.7315, 0.7643, 0.7315, 0.7643, 0.6392, 0.3249, 0.1595, 0.4172, 0.1595, 0.4172, 0.7604, 0.3249, 0.7604, 0.5109, 0.8245, 0.5109, 0.7322, 0.6801, 0.7322, 0.6801, 0.8245, 0.9359, 0.1595, 0.9359, 0.2519, 0.5109, 0.2519, 0.5109, 0.1595, 0.6039, 0.2525, 0.6962, 0.2525, 0.6962, 0.6361, 0.6039, 0.6361, 0.6808, 0.8245, 0.6808, 0.7322, 0.8443, 0.7322, 0.8443, 0.8245, 0.8822, 0.5737, 0.7899, 0.5737, 0.7899, 0.4151, 0.8822, 0.4151])
me_cunurbspath_000.use_remesh_preserve_volume = False
me_cunurbspath_000.use_remesh_preserve_attributes = False
me_cunurbspath_000.use_mirror_vertex_groups = False
me_cunurbspath_000.auto_texspace = False
me_cunurbspath_000.update()

# ---- objects
ob_nurbspath = bpy.data.objects.new('NurbsPath', me_cunurbspath_002)
ob_lamp = bpy.data.objects.new('Lamp', light_lamp)
ob_camera = bpy.data.objects.new('Camera', cam_camera)
ob_number = bpy.data.objects.new('number', me_cunurbspath_000)

# ---- transforms, parenting, visibility, modifiers, constraints
ob_nurbspath.location = (0.1619, 0.6333, -0.2641)
ob_nurbspath.scale = (0.9886, 0.9886, 0.9886)
ob_nurbspath.lineart.crease_threshold = 0.0
ob_lamp.location = (4.076, 1.005, 5.904)
ob_lamp.rotation_euler = (0.6503, 0.05522, 1.866)
ob_lamp.lock_rotations_4d = False
ob_lamp.empty_display_type = 'ARROWS'
ob_lamp.color = (0.0, 0.0, 0.0, 0.0)
ob_lamp.lineart.crease_threshold = 0.0
ob_camera.location = (7.436, -6.666, 5.297)
ob_camera.rotation_euler = (1.109, 0.0, 0.8149)
ob_camera.lock_rotations_4d = False
ob_camera.empty_display_type = 'ARROWS'
ob_camera.color = (0.0, 0.0, 0.0, 0.0)
ob_camera.display_type = 'WIRE'
ob_camera.lineart.crease_threshold = 0.0
ob_number.location = (0.1619, 0.6333, -0.2641)
ob_number.scale = (0.9886, 0.9886, 0.9886)
ob_number.lineart.crease_threshold = 0.0

# ---- collection membership
col_collection_1.objects.link(ob_nurbspath)
col_collection_1.objects.link(ob_lamp)
col_collection_1.objects.link(ob_camera)
col_collection_1.objects.link(ob_number)

# ---- scene / render settings (as saved in the file)
scene.camera = ob_camera
scene.frame_start = 1; scene.frame_end = 250; scene.frame_set(20)
scene.render.engine = 'BLENDER_EEVEE_NEXT'
scene.render.resolution_percentage = 50
scene.render.dither_intensity = 0.0
scene.cycles.use_denoising = False
scene.cycles.samples = 128
scene.cycles.sampling_pattern = 'TABULATED_SOBOL'
scene.cycles.use_adaptive_sampling = False
scene.cycles.use_light_tree = False
scene.cycles.blur_glossy = 0.0
scene.cycles.sample_clamp_indirect = 0.0
scene.view_settings.view_transform = 'Standard'
bpy.context.view_layer.update()
